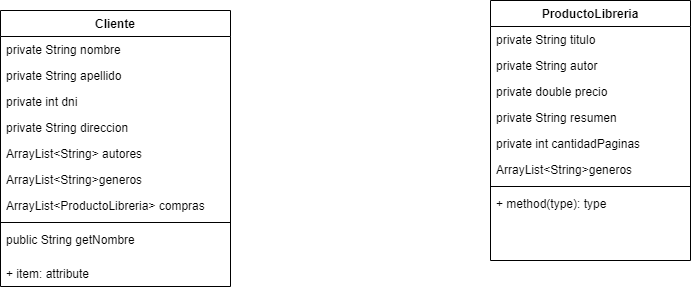

The diagram above was exported from draw.io. Its source (the exported page's mxGraphModel, read from the mxfile embedded in the PNG):
<mxGraphModel dx="1072" dy="520" grid="1" gridSize="10" guides="1" tooltips="0" connect="1" arrows="1" fold="1" page="1" pageScale="1" pageWidth="850" pageHeight="1100" math="0" shadow="0">
  <root>
    <mxCell id="0" />
    <mxCell id="1" parent="0" />
    <mxCell id="2" value="Cliente" style="swimlane;fontStyle=1;align=center;verticalAlign=top;childLayout=stackLayout;horizontal=1;startSize=26;horizontalStack=0;resizeParent=1;resizeParentMax=0;resizeLast=0;collapsible=1;marginBottom=0;" vertex="1" parent="1">
      <mxGeometry x="50" y="180" width="230" height="276" as="geometry" />
    </mxCell>
    <mxCell id="3" value="private String nombre" style="text;strokeColor=none;fillColor=none;align=left;verticalAlign=top;spacingLeft=4;spacingRight=4;overflow=hidden;rotatable=0;points=[[0,0.5],[1,0.5]];portConstraint=eastwest;" vertex="1" parent="2">
      <mxGeometry y="26" width="230" height="26" as="geometry" />
    </mxCell>
    <mxCell id="8" value="private String apellido" style="text;strokeColor=none;fillColor=none;align=left;verticalAlign=top;spacingLeft=4;spacingRight=4;overflow=hidden;rotatable=0;points=[[0,0.5],[1,0.5]];portConstraint=eastwest;" vertex="1" parent="2">
      <mxGeometry y="52" width="230" height="26" as="geometry" />
    </mxCell>
    <mxCell id="7" value="private int dni" style="text;strokeColor=none;fillColor=none;align=left;verticalAlign=top;spacingLeft=4;spacingRight=4;overflow=hidden;rotatable=0;points=[[0,0.5],[1,0.5]];portConstraint=eastwest;" vertex="1" parent="2">
      <mxGeometry y="78" width="230" height="26" as="geometry" />
    </mxCell>
    <mxCell id="10" value="private String direccion" style="text;strokeColor=none;fillColor=none;align=left;verticalAlign=top;spacingLeft=4;spacingRight=4;overflow=hidden;rotatable=0;points=[[0,0.5],[1,0.5]];portConstraint=eastwest;" vertex="1" parent="2">
      <mxGeometry y="104" width="230" height="26" as="geometry" />
    </mxCell>
    <mxCell id="11" value="ArrayList&lt;String&gt; autores" style="text;strokeColor=none;fillColor=none;align=left;verticalAlign=top;spacingLeft=4;spacingRight=4;overflow=hidden;rotatable=0;points=[[0,0.5],[1,0.5]];portConstraint=eastwest;" vertex="1" parent="2">
      <mxGeometry y="130" width="230" height="26" as="geometry" />
    </mxCell>
    <mxCell id="9" value="ArrayList&lt;String&gt;generos" style="text;strokeColor=none;fillColor=none;align=left;verticalAlign=top;spacingLeft=4;spacingRight=4;overflow=hidden;rotatable=0;points=[[0,0.5],[1,0.5]];portConstraint=eastwest;" vertex="1" parent="2">
      <mxGeometry y="156" width="230" height="26" as="geometry" />
    </mxCell>
    <mxCell id="21" value="ArrayList&lt;ProductoLibreria&gt; compras" style="text;strokeColor=none;fillColor=none;align=left;verticalAlign=top;spacingLeft=4;spacingRight=4;overflow=hidden;rotatable=0;points=[[0,0.5],[1,0.5]];portConstraint=eastwest;" vertex="1" parent="2">
      <mxGeometry y="182" width="230" height="26" as="geometry" />
    </mxCell>
    <mxCell id="4" value="" style="line;strokeWidth=1;fillColor=none;align=left;verticalAlign=middle;spacingTop=-1;spacingLeft=3;spacingRight=3;rotatable=0;labelPosition=right;points=[];portConstraint=eastwest;strokeColor=inherit;" vertex="1" parent="2">
      <mxGeometry y="208" width="230" height="8" as="geometry" />
    </mxCell>
    <mxCell id="5" value="public String getNombre" style="text;strokeColor=none;fillColor=none;align=left;verticalAlign=top;spacingLeft=4;spacingRight=4;overflow=hidden;rotatable=0;points=[[0,0.5],[1,0.5]];portConstraint=eastwest;" vertex="1" parent="2">
      <mxGeometry y="216" width="230" height="34" as="geometry" />
    </mxCell>
    <mxCell id="23" value="+ item: attribute" style="text;strokeColor=none;fillColor=none;align=left;verticalAlign=top;spacingLeft=4;spacingRight=4;overflow=hidden;rotatable=0;points=[[0,0.5],[1,0.5]];portConstraint=eastwest;" vertex="1" parent="2">
      <mxGeometry y="250" width="230" height="26" as="geometry" />
    </mxCell>
    <mxCell id="12" value="ProductoLibreria" style="swimlane;fontStyle=1;align=center;verticalAlign=top;childLayout=stackLayout;horizontal=1;startSize=26;horizontalStack=0;resizeParent=1;resizeParentMax=0;resizeLast=0;collapsible=1;marginBottom=0;" vertex="1" parent="1">
      <mxGeometry x="540" y="170" width="200" height="260" as="geometry" />
    </mxCell>
    <mxCell id="13" value="private String titulo" style="text;strokeColor=none;fillColor=none;align=left;verticalAlign=top;spacingLeft=4;spacingRight=4;overflow=hidden;rotatable=0;points=[[0,0.5],[1,0.5]];portConstraint=eastwest;" vertex="1" parent="12">
      <mxGeometry y="26" width="200" height="26" as="geometry" />
    </mxCell>
    <mxCell id="18" value="private String autor" style="text;strokeColor=none;fillColor=none;align=left;verticalAlign=top;spacingLeft=4;spacingRight=4;overflow=hidden;rotatable=0;points=[[0,0.5],[1,0.5]];portConstraint=eastwest;" vertex="1" parent="12">
      <mxGeometry y="52" width="200" height="26" as="geometry" />
    </mxCell>
    <mxCell id="17" value="private double precio" style="text;strokeColor=none;fillColor=none;align=left;verticalAlign=top;spacingLeft=4;spacingRight=4;overflow=hidden;rotatable=0;points=[[0,0.5],[1,0.5]];portConstraint=eastwest;" vertex="1" parent="12">
      <mxGeometry y="78" width="200" height="26" as="geometry" />
    </mxCell>
    <mxCell id="16" value="private String resumen" style="text;strokeColor=none;fillColor=none;align=left;verticalAlign=top;spacingLeft=4;spacingRight=4;overflow=hidden;rotatable=0;points=[[0,0.5],[1,0.5]];portConstraint=eastwest;" vertex="1" parent="12">
      <mxGeometry y="104" width="200" height="26" as="geometry" />
    </mxCell>
    <mxCell id="19" value="private int cantidadPaginas" style="text;strokeColor=none;fillColor=none;align=left;verticalAlign=top;spacingLeft=4;spacingRight=4;overflow=hidden;rotatable=0;points=[[0,0.5],[1,0.5]];portConstraint=eastwest;" vertex="1" parent="12">
      <mxGeometry y="130" width="200" height="26" as="geometry" />
    </mxCell>
    <mxCell id="20" value="ArrayList&lt;String&gt;generos" style="text;strokeColor=none;fillColor=none;align=left;verticalAlign=top;spacingLeft=4;spacingRight=4;overflow=hidden;rotatable=0;points=[[0,0.5],[1,0.5]];portConstraint=eastwest;" vertex="1" parent="12">
      <mxGeometry y="156" width="200" height="26" as="geometry" />
    </mxCell>
    <mxCell id="14" value="" style="line;strokeWidth=1;fillColor=none;align=left;verticalAlign=middle;spacingTop=-1;spacingLeft=3;spacingRight=3;rotatable=0;labelPosition=right;points=[];portConstraint=eastwest;strokeColor=inherit;" vertex="1" parent="12">
      <mxGeometry y="182" width="200" height="8" as="geometry" />
    </mxCell>
    <mxCell id="15" value="+ method(type): type" style="text;strokeColor=none;fillColor=none;align=left;verticalAlign=top;spacingLeft=4;spacingRight=4;overflow=hidden;rotatable=0;points=[[0,0.5],[1,0.5]];portConstraint=eastwest;" vertex="1" parent="12">
      <mxGeometry y="190" width="200" height="70" as="geometry" />
    </mxCell>
  </root>
</mxGraphModel>